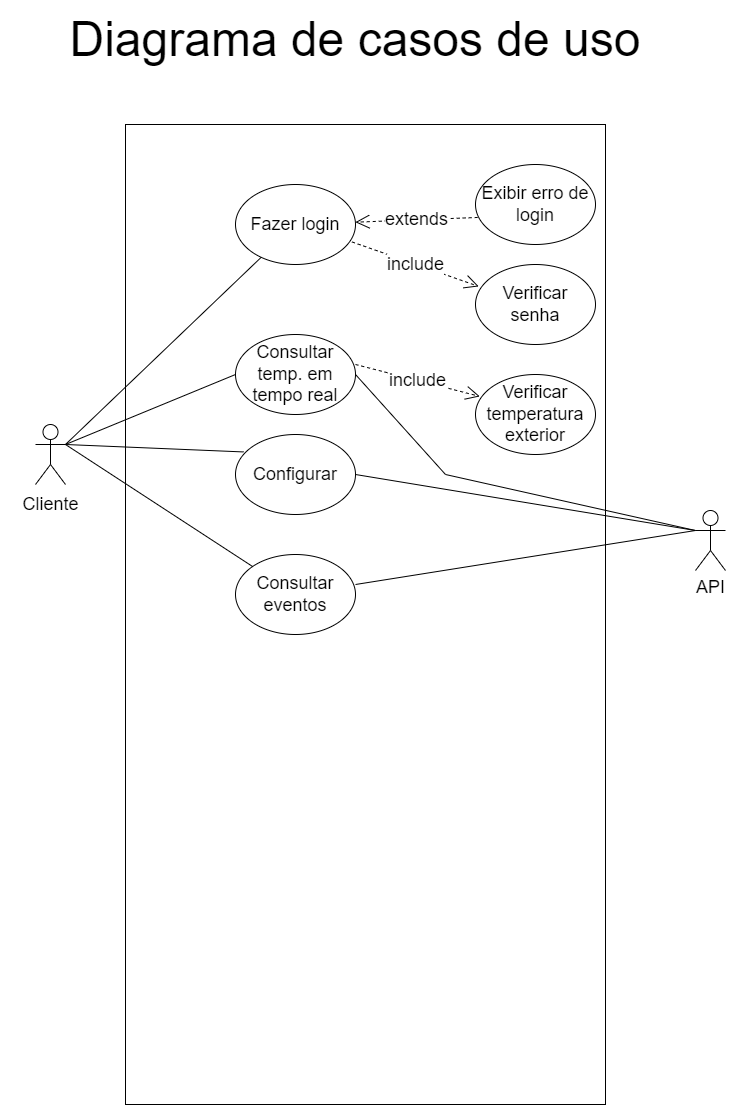

The diagram above was exported from draw.io. Its source (the exported page's mxGraphModel, read from the mxfile embedded in the PNG):
<mxGraphModel dx="868" dy="1651" grid="1" gridSize="10" guides="1" tooltips="1" connect="1" arrows="1" fold="1" page="1" pageScale="1" pageWidth="827" pageHeight="1169" math="0" shadow="0">
  <root>
    <mxCell id="0" />
    <mxCell id="1" parent="0" />
    <mxCell id="Hfgv18IWtSv-Z9VBwUVO-1" value="&lt;font style=&quot;font-size: 48px;&quot;&gt;Diagrama de casos de uso&lt;/font&gt;" style="text;html=1;strokeColor=none;fillColor=none;align=center;verticalAlign=middle;whiteSpace=wrap;rounded=0;" parent="1" vertex="1">
      <mxGeometry x="70" y="-1130" width="660" height="30" as="geometry" />
    </mxCell>
    <mxCell id="Hfgv18IWtSv-Z9VBwUVO-2" value="" style="shape=umlActor;verticalLabelPosition=bottom;verticalAlign=top;html=1;outlineConnect=0;fontSize=48;" parent="1" vertex="1">
      <mxGeometry x="80" y="-730" width="30" height="60" as="geometry" />
    </mxCell>
    <mxCell id="Hfgv18IWtSv-Z9VBwUVO-3" value="" style="rounded=0;whiteSpace=wrap;html=1;fontSize=48;" parent="1" vertex="1">
      <mxGeometry x="170" y="-1030" width="480" height="980" as="geometry" />
    </mxCell>
    <mxCell id="Hfgv18IWtSv-Z9VBwUVO-6" value="Cliente" style="text;html=1;align=center;verticalAlign=middle;resizable=0;points=[];autosize=1;strokeColor=none;fillColor=none;fontSize=18;" parent="1" vertex="1">
      <mxGeometry x="55" y="-670" width="80" height="40" as="geometry" />
    </mxCell>
    <mxCell id="Hfgv18IWtSv-Z9VBwUVO-7" value="API" style="shape=umlActor;verticalLabelPosition=bottom;verticalAlign=top;html=1;outlineConnect=0;fontSize=18;" parent="1" vertex="1">
      <mxGeometry x="740" y="-644" width="30" height="60" as="geometry" />
    </mxCell>
    <mxCell id="Hfgv18IWtSv-Z9VBwUVO-8" value="Fazer login" style="ellipse;whiteSpace=wrap;html=1;fontSize=18;" parent="1" vertex="1">
      <mxGeometry x="280" y="-970" width="120" height="80" as="geometry" />
    </mxCell>
    <mxCell id="Hfgv18IWtSv-Z9VBwUVO-9" value="Consultar temp. em tempo real" style="ellipse;whiteSpace=wrap;html=1;fontSize=18;" parent="1" vertex="1">
      <mxGeometry x="280" y="-820" width="120" height="80" as="geometry" />
    </mxCell>
    <mxCell id="Hfgv18IWtSv-Z9VBwUVO-10" value="Configurar" style="ellipse;whiteSpace=wrap;html=1;fontSize=18;" parent="1" vertex="1">
      <mxGeometry x="280" y="-720" width="120" height="80" as="geometry" />
    </mxCell>
    <mxCell id="Hfgv18IWtSv-Z9VBwUVO-11" value="Consultar eventos" style="ellipse;whiteSpace=wrap;html=1;fontSize=18;" parent="1" vertex="1">
      <mxGeometry x="280" y="-600" width="120" height="80" as="geometry" />
    </mxCell>
    <mxCell id="Hfgv18IWtSv-Z9VBwUVO-12" value="" style="endArrow=none;html=1;rounded=0;fontSize=18;" parent="1" target="Hfgv18IWtSv-Z9VBwUVO-8" edge="1">
      <mxGeometry width="50" height="50" relative="1" as="geometry">
        <mxPoint x="110" y="-710" as="sourcePoint" />
        <mxPoint x="120" y="-900" as="targetPoint" />
        <Array as="points" />
      </mxGeometry>
    </mxCell>
    <mxCell id="Hfgv18IWtSv-Z9VBwUVO-14" value="" style="endArrow=none;html=1;rounded=0;fontSize=18;entryX=0;entryY=0.5;entryDx=0;entryDy=0;" parent="1" target="Hfgv18IWtSv-Z9VBwUVO-9" edge="1">
      <mxGeometry width="50" height="50" relative="1" as="geometry">
        <mxPoint x="110" y="-710" as="sourcePoint" />
        <mxPoint x="160" y="-820" as="targetPoint" />
      </mxGeometry>
    </mxCell>
    <mxCell id="Hfgv18IWtSv-Z9VBwUVO-15" value="" style="endArrow=none;html=1;rounded=0;fontSize=18;entryX=0.067;entryY=0.218;entryDx=0;entryDy=0;entryPerimeter=0;exitX=1;exitY=0.3333333333333333;exitDx=0;exitDy=0;exitPerimeter=0;" parent="1" source="Hfgv18IWtSv-Z9VBwUVO-2" target="Hfgv18IWtSv-Z9VBwUVO-10" edge="1">
      <mxGeometry width="50" height="50" relative="1" as="geometry">
        <mxPoint x="110" y="-770" as="sourcePoint" />
        <mxPoint x="363" y="-790" as="targetPoint" />
      </mxGeometry>
    </mxCell>
    <mxCell id="Hfgv18IWtSv-Z9VBwUVO-16" value="" style="endArrow=none;html=1;rounded=0;fontSize=18;exitX=1;exitY=0.3333333333333333;exitDx=0;exitDy=0;exitPerimeter=0;" parent="1" source="Hfgv18IWtSv-Z9VBwUVO-2" target="Hfgv18IWtSv-Z9VBwUVO-11" edge="1">
      <mxGeometry width="50" height="50" relative="1" as="geometry">
        <mxPoint x="110" y="-770" as="sourcePoint" />
        <mxPoint x="160" y="-820" as="targetPoint" />
      </mxGeometry>
    </mxCell>
    <mxCell id="Hfgv18IWtSv-Z9VBwUVO-17" value="" style="endArrow=none;html=1;rounded=0;fontSize=18;entryX=0;entryY=0.3333333333333333;entryDx=0;entryDy=0;entryPerimeter=0;exitX=1;exitY=0.5;exitDx=0;exitDy=0;" parent="1" source="Hfgv18IWtSv-Z9VBwUVO-9" target="Hfgv18IWtSv-Z9VBwUVO-7" edge="1">
      <mxGeometry width="50" height="50" relative="1" as="geometry">
        <mxPoint x="420" y="-690" as="sourcePoint" />
        <mxPoint x="470" y="-740" as="targetPoint" />
        <Array as="points">
          <mxPoint x="490" y="-680" />
        </Array>
      </mxGeometry>
    </mxCell>
    <mxCell id="Hfgv18IWtSv-Z9VBwUVO-18" value="" style="endArrow=none;html=1;rounded=0;fontSize=18;exitX=1;exitY=0.5;exitDx=0;exitDy=0;entryX=0;entryY=0.3333333333333333;entryDx=0;entryDy=0;entryPerimeter=0;" parent="1" source="Hfgv18IWtSv-Z9VBwUVO-10" target="Hfgv18IWtSv-Z9VBwUVO-7" edge="1">
      <mxGeometry width="50" height="50" relative="1" as="geometry">
        <mxPoint x="690" y="-720" as="sourcePoint" />
        <mxPoint x="740" y="-770" as="targetPoint" />
      </mxGeometry>
    </mxCell>
    <mxCell id="Hfgv18IWtSv-Z9VBwUVO-19" value="Exibir erro de login" style="ellipse;whiteSpace=wrap;html=1;fontSize=18;" parent="1" vertex="1">
      <mxGeometry x="520" y="-990" width="120" height="80" as="geometry" />
    </mxCell>
    <mxCell id="Hfgv18IWtSv-Z9VBwUVO-23" value="Verificar senha" style="ellipse;whiteSpace=wrap;html=1;fontSize=18;" parent="1" vertex="1">
      <mxGeometry x="520" y="-890" width="120" height="80" as="geometry" />
    </mxCell>
    <mxCell id="Hfgv18IWtSv-Z9VBwUVO-24" value="include" style="endArrow=open;endSize=12;dashed=1;html=1;rounded=0;fontSize=18;entryX=0.027;entryY=0.274;entryDx=0;entryDy=0;entryPerimeter=0;exitX=0.971;exitY=0.718;exitDx=0;exitDy=0;exitPerimeter=0;" parent="1" source="Hfgv18IWtSv-Z9VBwUVO-8" target="Hfgv18IWtSv-Z9VBwUVO-23" edge="1">
      <mxGeometry width="160" relative="1" as="geometry">
        <mxPoint x="430" y="-920.56" as="sourcePoint" />
        <mxPoint x="590" y="-920.56" as="targetPoint" />
      </mxGeometry>
    </mxCell>
    <mxCell id="Hfgv18IWtSv-Z9VBwUVO-28" value="extends" style="endArrow=open;endSize=12;dashed=1;html=1;rounded=0;fontSize=18;exitX=0.018;exitY=0.662;exitDx=0;exitDy=0;exitPerimeter=0;" parent="1" source="Hfgv18IWtSv-Z9VBwUVO-19" target="Hfgv18IWtSv-Z9VBwUVO-8" edge="1">
      <mxGeometry width="160" relative="1" as="geometry">
        <mxPoint x="370" y="-730" as="sourcePoint" />
        <mxPoint x="530" y="-730" as="targetPoint" />
      </mxGeometry>
    </mxCell>
    <mxCell id="Hfgv18IWtSv-Z9VBwUVO-30" value="Verificar temperatura exterior" style="ellipse;whiteSpace=wrap;html=1;fontSize=18;" parent="1" vertex="1">
      <mxGeometry x="520" y="-780" width="120" height="80" as="geometry" />
    </mxCell>
    <mxCell id="Hfgv18IWtSv-Z9VBwUVO-31" value="include" style="endArrow=open;endSize=12;dashed=1;html=1;rounded=0;fontSize=18;entryX=0.036;entryY=0.274;entryDx=0;entryDy=0;entryPerimeter=0;exitX=0.971;exitY=0.718;exitDx=0;exitDy=0;exitPerimeter=0;" parent="1" target="Hfgv18IWtSv-Z9VBwUVO-30" edge="1">
      <mxGeometry width="160" relative="1" as="geometry">
        <mxPoint x="400" y="-790" as="sourcePoint" />
        <mxPoint x="526.72" y="-745.52" as="targetPoint" />
      </mxGeometry>
    </mxCell>
    <mxCell id="Hfgv18IWtSv-Z9VBwUVO-32" value="" style="endArrow=none;html=1;rounded=0;fontSize=18;entryX=0;entryY=0.3333333333333333;entryDx=0;entryDy=0;entryPerimeter=0;" parent="1" target="Hfgv18IWtSv-Z9VBwUVO-7" edge="1">
      <mxGeometry width="50" height="50" relative="1" as="geometry">
        <mxPoint x="400" y="-570" as="sourcePoint" />
        <mxPoint x="450" y="-620" as="targetPoint" />
      </mxGeometry>
    </mxCell>
  </root>
</mxGraphModel>